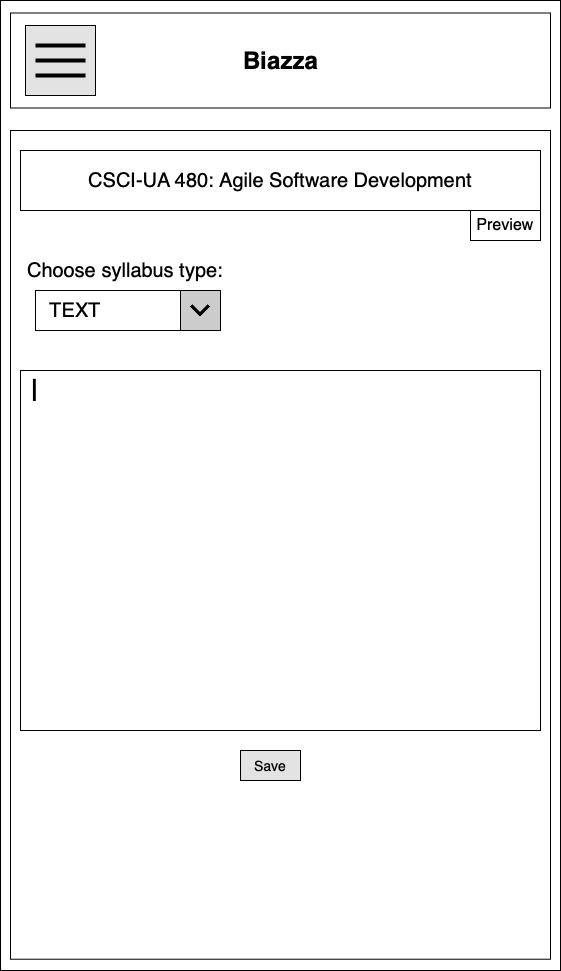

The diagram above was exported from draw.io. Its source (the exported page's mxGraphModel, read from the mxfile embedded in the PNG):
<mxGraphModel dx="1123" dy="770" grid="1" gridSize="10" guides="1" tooltips="1" connect="1" arrows="1" fold="1" page="1" pageScale="1" pageWidth="850" pageHeight="1100" math="0" shadow="0">
  <root>
    <mxCell id="5fF4_N-2-lTKObVDM4lQ-0" />
    <mxCell id="5fF4_N-2-lTKObVDM4lQ-1" parent="5fF4_N-2-lTKObVDM4lQ-0" />
    <mxCell id="5fF4_N-2-lTKObVDM4lQ-2" value="" style="rounded=0;whiteSpace=wrap;html=1;" parent="5fF4_N-2-lTKObVDM4lQ-1" vertex="1">
      <mxGeometry x="170" y="60" width="560" height="970" as="geometry" />
    </mxCell>
    <mxCell id="5fF4_N-2-lTKObVDM4lQ-3" value="" style="rounded=0;whiteSpace=wrap;html=1;" parent="5fF4_N-2-lTKObVDM4lQ-1" vertex="1">
      <mxGeometry x="180" y="190" width="540" height="828.72" as="geometry" />
    </mxCell>
    <mxCell id="5fF4_N-2-lTKObVDM4lQ-4" value="" style="rounded=0;whiteSpace=wrap;html=1;" parent="5fF4_N-2-lTKObVDM4lQ-1" vertex="1">
      <mxGeometry x="180" y="72.5" width="540" height="95" as="geometry" />
    </mxCell>
    <mxCell id="5fF4_N-2-lTKObVDM4lQ-5" value="Biazza" style="text;strokeColor=none;fillColor=none;html=1;fontSize=24;fontStyle=1;verticalAlign=middle;align=center;" parent="5fF4_N-2-lTKObVDM4lQ-1" vertex="1">
      <mxGeometry x="400" y="100" width="100" height="40" as="geometry" />
    </mxCell>
    <mxCell id="5fF4_N-2-lTKObVDM4lQ-6" value="" style="whiteSpace=wrap;html=1;aspect=fixed;fillColor=#E3E3E3;" parent="5fF4_N-2-lTKObVDM4lQ-1" vertex="1">
      <mxGeometry x="195" y="85" width="70" height="70" as="geometry" />
    </mxCell>
    <mxCell id="5fF4_N-2-lTKObVDM4lQ-7" value="" style="line;strokeWidth=4;html=1;perimeter=backbonePerimeter;points=[];outlineConnect=0;" parent="5fF4_N-2-lTKObVDM4lQ-1" vertex="1">
      <mxGeometry x="205" y="100" width="50" height="10" as="geometry" />
    </mxCell>
    <mxCell id="5fF4_N-2-lTKObVDM4lQ-8" value="" style="line;strokeWidth=4;html=1;perimeter=backbonePerimeter;points=[];outlineConnect=0;" parent="5fF4_N-2-lTKObVDM4lQ-1" vertex="1">
      <mxGeometry x="205" y="115" width="50" height="10" as="geometry" />
    </mxCell>
    <mxCell id="5fF4_N-2-lTKObVDM4lQ-9" value="" style="line;strokeWidth=4;html=1;perimeter=backbonePerimeter;points=[];outlineConnect=0;" parent="5fF4_N-2-lTKObVDM4lQ-1" vertex="1">
      <mxGeometry x="205" y="130" width="50" height="10" as="geometry" />
    </mxCell>
    <mxCell id="5fF4_N-2-lTKObVDM4lQ-10" value="" style="group" parent="5fF4_N-2-lTKObVDM4lQ-1" vertex="1" connectable="0">
      <mxGeometry x="190" y="200" width="520" height="500" as="geometry" />
    </mxCell>
    <mxCell id="5fF4_N-2-lTKObVDM4lQ-11" value="&lt;span style=&quot;font-size: 20px&quot;&gt;Drag and drop syllabus here&lt;/span&gt;" style="rounded=0;whiteSpace=wrap;html=1;align=center;" parent="5fF4_N-2-lTKObVDM4lQ-10" vertex="1">
      <mxGeometry y="130" width="520" height="360" as="geometry" />
    </mxCell>
    <mxCell id="5fF4_N-2-lTKObVDM4lQ-12" value="&lt;font style=&quot;font-size: 14px&quot;&gt;Browse for files&lt;/font&gt;" style="rounded=0;whiteSpace=wrap;html=1;align=center;fillColor=#E3E3E3;" parent="5fF4_N-2-lTKObVDM4lQ-10" vertex="1">
      <mxGeometry x="170" y="350" width="165" height="30" as="geometry" />
    </mxCell>
    <mxCell id="5fF4_N-2-lTKObVDM4lQ-13" value="&lt;font style=&quot;font-size: 16px&quot;&gt;agile_spring20.pdf&lt;/font&gt;" style="text;html=1;strokeColor=none;fillColor=none;align=center;verticalAlign=middle;whiteSpace=wrap;rounded=0;shadow=0;labelBackgroundColor=#ffffff;" parent="5fF4_N-2-lTKObVDM4lQ-10" vertex="1">
      <mxGeometry y="80" width="135" height="40" as="geometry" />
    </mxCell>
    <mxCell id="5fF4_N-2-lTKObVDM4lQ-14" value="--" style="rounded=0;whiteSpace=wrap;html=1;" parent="5fF4_N-2-lTKObVDM4lQ-10" vertex="1">
      <mxGeometry x="140" y="90" width="20" height="20" as="geometry" />
    </mxCell>
    <mxCell id="5fF4_N-2-lTKObVDM4lQ-15" value="&lt;font style=&quot;font-size: 20px&quot;&gt;CSCI-UA 480: Agile Software Development&lt;/font&gt;" style="rounded=0;whiteSpace=wrap;html=1;" parent="5fF4_N-2-lTKObVDM4lQ-10" vertex="1">
      <mxGeometry width="520" height="60" as="geometry" />
    </mxCell>
    <mxCell id="5fF4_N-2-lTKObVDM4lQ-16" value="" style="rounded=0;whiteSpace=wrap;html=1;" parent="5fF4_N-2-lTKObVDM4lQ-1" vertex="1">
      <mxGeometry x="400" y="410" width="120" height="60" as="geometry" />
    </mxCell>
    <mxCell id="zPzw2-wdd4YvGlJLgmN0-0" value="" style="rounded=0;whiteSpace=wrap;html=1;" vertex="1" parent="5fF4_N-2-lTKObVDM4lQ-1">
      <mxGeometry x="170" y="60" width="560" height="970" as="geometry" />
    </mxCell>
    <mxCell id="zPzw2-wdd4YvGlJLgmN0-1" value="" style="rounded=0;whiteSpace=wrap;html=1;" vertex="1" parent="5fF4_N-2-lTKObVDM4lQ-1">
      <mxGeometry x="180" y="190" width="540" height="828.72" as="geometry" />
    </mxCell>
    <mxCell id="zPzw2-wdd4YvGlJLgmN0-2" value="" style="rounded=0;whiteSpace=wrap;html=1;" vertex="1" parent="5fF4_N-2-lTKObVDM4lQ-1">
      <mxGeometry x="180" y="72.5" width="540" height="95" as="geometry" />
    </mxCell>
    <mxCell id="zPzw2-wdd4YvGlJLgmN0-3" value="Biazza" style="text;strokeColor=none;fillColor=none;html=1;fontSize=24;fontStyle=1;verticalAlign=middle;align=center;" vertex="1" parent="5fF4_N-2-lTKObVDM4lQ-1">
      <mxGeometry x="400" y="100" width="100" height="40" as="geometry" />
    </mxCell>
    <mxCell id="zPzw2-wdd4YvGlJLgmN0-4" value="" style="whiteSpace=wrap;html=1;aspect=fixed;fillColor=#E3E3E3;" vertex="1" parent="5fF4_N-2-lTKObVDM4lQ-1">
      <mxGeometry x="195" y="85" width="70" height="70" as="geometry" />
    </mxCell>
    <mxCell id="zPzw2-wdd4YvGlJLgmN0-5" value="" style="line;strokeWidth=4;html=1;perimeter=backbonePerimeter;points=[];outlineConnect=0;" vertex="1" parent="5fF4_N-2-lTKObVDM4lQ-1">
      <mxGeometry x="205" y="100" width="50" height="10" as="geometry" />
    </mxCell>
    <mxCell id="zPzw2-wdd4YvGlJLgmN0-6" value="" style="line;strokeWidth=4;html=1;perimeter=backbonePerimeter;points=[];outlineConnect=0;" vertex="1" parent="5fF4_N-2-lTKObVDM4lQ-1">
      <mxGeometry x="205" y="115" width="50" height="10" as="geometry" />
    </mxCell>
    <mxCell id="zPzw2-wdd4YvGlJLgmN0-7" value="" style="line;strokeWidth=4;html=1;perimeter=backbonePerimeter;points=[];outlineConnect=0;" vertex="1" parent="5fF4_N-2-lTKObVDM4lQ-1">
      <mxGeometry x="205" y="130" width="50" height="10" as="geometry" />
    </mxCell>
    <mxCell id="zPzw2-wdd4YvGlJLgmN0-8" value="" style="group" connectable="0" vertex="1" parent="5fF4_N-2-lTKObVDM4lQ-1">
      <mxGeometry x="190" y="210" width="520" height="500" as="geometry" />
    </mxCell>
    <mxCell id="zPzw2-wdd4YvGlJLgmN0-11" value="&lt;font style=&quot;font-size: 20px&quot;&gt;CSCI-UA 480: Agile Software Development&lt;/font&gt;" style="rounded=0;whiteSpace=wrap;html=1;" vertex="1" parent="zPzw2-wdd4YvGlJLgmN0-8">
      <mxGeometry width="520" height="60" as="geometry" />
    </mxCell>
    <mxCell id="zPzw2-wdd4YvGlJLgmN0-12" value="&lt;font style=&quot;font-size: 16px&quot;&gt;Preview&lt;/font&gt;" style="rounded=0;whiteSpace=wrap;html=1;" vertex="1" parent="5fF4_N-2-lTKObVDM4lQ-1">
      <mxGeometry x="640" y="270" width="70" height="30" as="geometry" />
    </mxCell>
    <mxCell id="zPzw2-wdd4YvGlJLgmN0-13" value="" style="rounded=0;whiteSpace=wrap;html=1;" vertex="1" parent="5fF4_N-2-lTKObVDM4lQ-1">
      <mxGeometry x="205" y="350" width="185" height="40" as="geometry" />
    </mxCell>
    <mxCell id="zPzw2-wdd4YvGlJLgmN0-14" value="&lt;font style=&quot;font-size: 20px&quot;&gt;Choose syllabus type:&lt;/font&gt;" style="text;html=1;strokeColor=none;fillColor=none;align=center;verticalAlign=middle;whiteSpace=wrap;rounded=0;" vertex="1" parent="5fF4_N-2-lTKObVDM4lQ-1">
      <mxGeometry x="190" y="320" width="210" height="20" as="geometry" />
    </mxCell>
    <mxCell id="zPzw2-wdd4YvGlJLgmN0-15" value="" style="shape=image;html=1;verticalAlign=top;verticalLabelPosition=bottom;labelBackgroundColor=#ffffff;imageAspect=0;aspect=fixed;image=https://cdn3.iconfinder.com/data/icons/google-material-design-icons/48/ic_expand_more_48px-128.png;imageBackground=#CCCCCC;imageBorder=#000000;" vertex="1" parent="5fF4_N-2-lTKObVDM4lQ-1">
      <mxGeometry x="350" y="350" width="40" height="40" as="geometry" />
    </mxCell>
    <mxCell id="zPzw2-wdd4YvGlJLgmN0-16" value="&lt;span style=&quot;font-size: 20px&quot;&gt;TEXT&lt;/span&gt;" style="text;html=1;strokeColor=none;fillColor=none;align=center;verticalAlign=middle;whiteSpace=wrap;rounded=0;" vertex="1" parent="5fF4_N-2-lTKObVDM4lQ-1">
      <mxGeometry x="225" y="360" width="40" height="20" as="geometry" />
    </mxCell>
    <mxCell id="zPzw2-wdd4YvGlJLgmN0-17" value="" style="rounded=0;whiteSpace=wrap;html=1;align=center;" vertex="1" parent="5fF4_N-2-lTKObVDM4lQ-1">
      <mxGeometry x="190" y="430" width="520" height="360" as="geometry" />
    </mxCell>
    <mxCell id="zPzw2-wdd4YvGlJLgmN0-18" value="&lt;span style=&quot;font-size: 14px&quot;&gt;Save&lt;/span&gt;" style="rounded=0;whiteSpace=wrap;html=1;align=center;fillColor=#E3E3E3;" vertex="1" parent="5fF4_N-2-lTKObVDM4lQ-1">
      <mxGeometry x="410" y="810" width="60" height="30" as="geometry" />
    </mxCell>
    <mxCell id="zPzw2-wdd4YvGlJLgmN0-20" value="&lt;font style=&quot;font-size: 30px&quot;&gt;|&lt;/font&gt;" style="text;html=1;strokeColor=none;fillColor=none;align=center;verticalAlign=middle;whiteSpace=wrap;rounded=0;" vertex="1" parent="5fF4_N-2-lTKObVDM4lQ-1">
      <mxGeometry x="185" y="440" width="40" height="20" as="geometry" />
    </mxCell>
  </root>
</mxGraphModel>